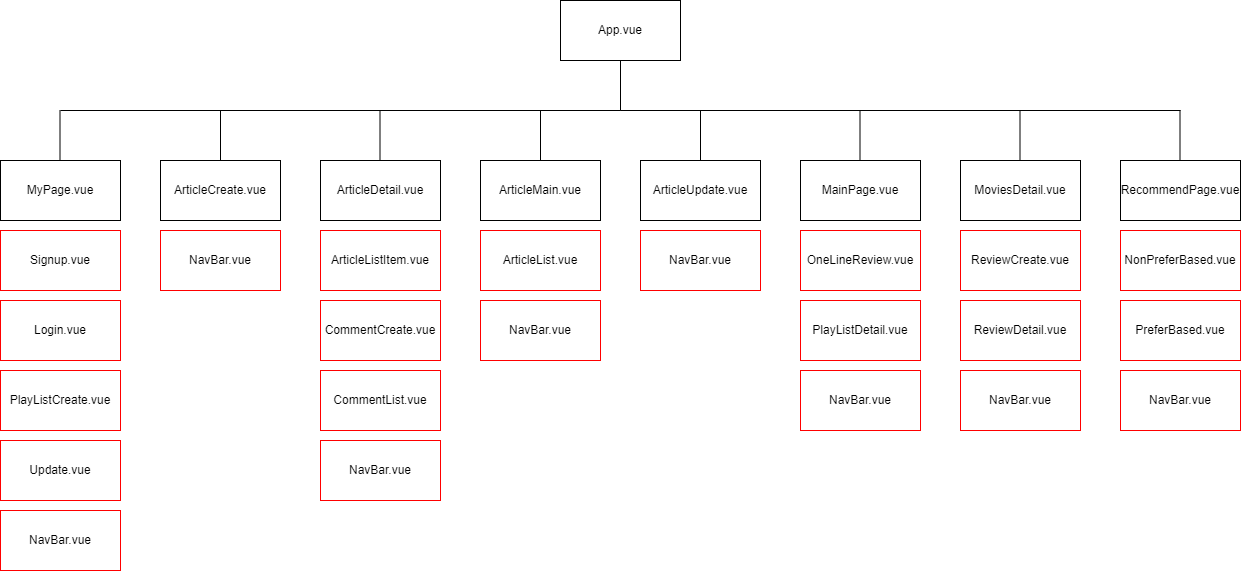

The diagram above was exported from draw.io. Its source (the exported page's mxGraphModel, read from the mxfile embedded in the PNG):
<mxGraphModel dx="2261" dy="1915" grid="1" gridSize="10" guides="1" tooltips="1" connect="1" arrows="1" fold="1" page="1" pageScale="1" pageWidth="827" pageHeight="1169" math="0" shadow="0">
  <root>
    <mxCell id="0" />
    <mxCell id="1" parent="0" />
    <mxCell id="Wbwxk2zUQ_XiH07NpoDa-30" value="" style="edgeStyle=orthogonalEdgeStyle;rounded=0;orthogonalLoop=1;jettySize=auto;html=1;endArrow=none;endFill=0;" edge="1" parent="1" source="Wbwxk2zUQ_XiH07NpoDa-1" target="Wbwxk2zUQ_XiH07NpoDa-6">
      <mxGeometry relative="1" as="geometry" />
    </mxCell>
    <mxCell id="Wbwxk2zUQ_XiH07NpoDa-1" value="App.vue" style="rounded=0;whiteSpace=wrap;html=1;" vertex="1" parent="1">
      <mxGeometry x="280" y="-480" width="120" height="60" as="geometry" />
    </mxCell>
    <mxCell id="Wbwxk2zUQ_XiH07NpoDa-2" value="MyPage.vue" style="rounded=0;whiteSpace=wrap;html=1;" vertex="1" parent="1">
      <mxGeometry x="-280" y="-320" width="120" height="60" as="geometry" />
    </mxCell>
    <mxCell id="Wbwxk2zUQ_XiH07NpoDa-3" value="ArticleCreate.vue" style="rounded=0;whiteSpace=wrap;html=1;" vertex="1" parent="1">
      <mxGeometry x="-120" y="-320" width="120" height="60" as="geometry" />
    </mxCell>
    <mxCell id="Wbwxk2zUQ_XiH07NpoDa-4" value="ArticleDetail.vue" style="rounded=0;whiteSpace=wrap;html=1;" vertex="1" parent="1">
      <mxGeometry x="40" y="-320" width="120" height="60" as="geometry" />
    </mxCell>
    <mxCell id="Wbwxk2zUQ_XiH07NpoDa-32" value="" style="edgeStyle=orthogonalEdgeStyle;rounded=0;orthogonalLoop=1;jettySize=auto;html=1;endArrow=none;endFill=0;" edge="1" parent="1" source="Wbwxk2zUQ_XiH07NpoDa-5" target="Wbwxk2zUQ_XiH07NpoDa-1">
      <mxGeometry relative="1" as="geometry" />
    </mxCell>
    <mxCell id="Wbwxk2zUQ_XiH07NpoDa-5" value="ArticleMain.vue" style="rounded=0;whiteSpace=wrap;html=1;" vertex="1" parent="1">
      <mxGeometry x="200" y="-320" width="120" height="60" as="geometry" />
    </mxCell>
    <mxCell id="Wbwxk2zUQ_XiH07NpoDa-6" value="ArticleUpdate.vue" style="rounded=0;whiteSpace=wrap;html=1;" vertex="1" parent="1">
      <mxGeometry x="360" y="-320" width="120" height="60" as="geometry" />
    </mxCell>
    <mxCell id="Wbwxk2zUQ_XiH07NpoDa-8" value="MainPage.vue" style="rounded=0;whiteSpace=wrap;html=1;" vertex="1" parent="1">
      <mxGeometry x="520" y="-320" width="120" height="60" as="geometry" />
    </mxCell>
    <mxCell id="Wbwxk2zUQ_XiH07NpoDa-9" value="MoviesDetail.vue" style="rounded=0;whiteSpace=wrap;html=1;" vertex="1" parent="1">
      <mxGeometry x="680" y="-320" width="120" height="60" as="geometry" />
    </mxCell>
    <mxCell id="Wbwxk2zUQ_XiH07NpoDa-10" value="RecommendPage.vue" style="rounded=0;whiteSpace=wrap;html=1;" vertex="1" parent="1">
      <mxGeometry x="840" y="-320" width="120" height="60" as="geometry" />
    </mxCell>
    <mxCell id="Wbwxk2zUQ_XiH07NpoDa-24" value="Login.vue" style="rounded=0;whiteSpace=wrap;html=1;strokeColor=#ff0000;" vertex="1" parent="1">
      <mxGeometry x="-280" y="-180" width="120" height="60" as="geometry" />
    </mxCell>
    <mxCell id="Wbwxk2zUQ_XiH07NpoDa-25" value="PlayListCreate.vue" style="rounded=0;whiteSpace=wrap;html=1;strokeColor=#ff0000;" vertex="1" parent="1">
      <mxGeometry x="-280" y="-110" width="120" height="60" as="geometry" />
    </mxCell>
    <mxCell id="Wbwxk2zUQ_XiH07NpoDa-26" value="Signup.vue" style="rounded=0;whiteSpace=wrap;html=1;strokeColor=#ff0000;" vertex="1" parent="1">
      <mxGeometry x="-280" y="-250" width="120" height="60" as="geometry" />
    </mxCell>
    <mxCell id="Wbwxk2zUQ_XiH07NpoDa-27" value="Update.vue" style="rounded=0;whiteSpace=wrap;html=1;strokeColor=#ff0000;" vertex="1" parent="1">
      <mxGeometry x="-280" y="-40" width="120" height="60" as="geometry" />
    </mxCell>
    <mxCell id="Wbwxk2zUQ_XiH07NpoDa-33" value="" style="endArrow=none;html=1;rounded=0;exitX=0.5;exitY=0;exitDx=0;exitDy=0;" edge="1" parent="1">
      <mxGeometry width="50" height="50" relative="1" as="geometry">
        <mxPoint x="-60" y="-320" as="sourcePoint" />
        <mxPoint x="-60" y="-370" as="targetPoint" />
      </mxGeometry>
    </mxCell>
    <mxCell id="Wbwxk2zUQ_XiH07NpoDa-34" value="" style="endArrow=none;html=1;rounded=0;" edge="1" parent="1">
      <mxGeometry width="50" height="50" relative="1" as="geometry">
        <mxPoint x="-220" y="-370" as="sourcePoint" />
        <mxPoint x="270" y="-370" as="targetPoint" />
      </mxGeometry>
    </mxCell>
    <mxCell id="Wbwxk2zUQ_XiH07NpoDa-35" value="" style="endArrow=none;html=1;rounded=0;exitX=0.5;exitY=0;exitDx=0;exitDy=0;" edge="1" parent="1">
      <mxGeometry width="50" height="50" relative="1" as="geometry">
        <mxPoint x="99.5" y="-320" as="sourcePoint" />
        <mxPoint x="99.5" y="-370" as="targetPoint" />
      </mxGeometry>
    </mxCell>
    <mxCell id="Wbwxk2zUQ_XiH07NpoDa-36" value="" style="endArrow=none;html=1;rounded=0;exitX=0.5;exitY=0;exitDx=0;exitDy=0;" edge="1" parent="1">
      <mxGeometry width="50" height="50" relative="1" as="geometry">
        <mxPoint x="-220.5" y="-320" as="sourcePoint" />
        <mxPoint x="-220.5" y="-370" as="targetPoint" />
      </mxGeometry>
    </mxCell>
    <mxCell id="Wbwxk2zUQ_XiH07NpoDa-37" value="" style="endArrow=none;html=1;rounded=0;" edge="1" parent="1">
      <mxGeometry width="50" height="50" relative="1" as="geometry">
        <mxPoint x="414" y="-370" as="sourcePoint" />
        <mxPoint x="900" y="-370" as="targetPoint" />
      </mxGeometry>
    </mxCell>
    <mxCell id="Wbwxk2zUQ_XiH07NpoDa-38" value="" style="endArrow=none;html=1;rounded=0;exitX=0.5;exitY=0;exitDx=0;exitDy=0;" edge="1" parent="1">
      <mxGeometry width="50" height="50" relative="1" as="geometry">
        <mxPoint x="579.5" y="-320" as="sourcePoint" />
        <mxPoint x="579.5" y="-370" as="targetPoint" />
      </mxGeometry>
    </mxCell>
    <mxCell id="Wbwxk2zUQ_XiH07NpoDa-39" value="" style="endArrow=none;html=1;rounded=0;exitX=0.5;exitY=0;exitDx=0;exitDy=0;" edge="1" parent="1">
      <mxGeometry width="50" height="50" relative="1" as="geometry">
        <mxPoint x="739.5" y="-320" as="sourcePoint" />
        <mxPoint x="739.5" y="-370" as="targetPoint" />
      </mxGeometry>
    </mxCell>
    <mxCell id="Wbwxk2zUQ_XiH07NpoDa-40" value="" style="endArrow=none;html=1;rounded=0;exitX=0.5;exitY=0;exitDx=0;exitDy=0;" edge="1" parent="1">
      <mxGeometry width="50" height="50" relative="1" as="geometry">
        <mxPoint x="899.5" y="-320" as="sourcePoint" />
        <mxPoint x="899.5" y="-370" as="targetPoint" />
      </mxGeometry>
    </mxCell>
    <mxCell id="Wbwxk2zUQ_XiH07NpoDa-42" value="ArticleList.vue" style="rounded=0;whiteSpace=wrap;html=1;strokeColor=#ff0000;" vertex="1" parent="1">
      <mxGeometry x="200" y="-250" width="120" height="60" as="geometry" />
    </mxCell>
    <mxCell id="Wbwxk2zUQ_XiH07NpoDa-43" value="ArticleListItem.vue" style="rounded=0;whiteSpace=wrap;html=1;strokeColor=#ff0000;align=center;" vertex="1" parent="1">
      <mxGeometry x="40" y="-250" width="120" height="60" as="geometry" />
    </mxCell>
    <mxCell id="Wbwxk2zUQ_XiH07NpoDa-44" value="CommentCreate.vue" style="rounded=0;whiteSpace=wrap;html=1;strokeColor=#ff0000;align=center;" vertex="1" parent="1">
      <mxGeometry x="40" y="-180" width="120" height="60" as="geometry" />
    </mxCell>
    <mxCell id="Wbwxk2zUQ_XiH07NpoDa-45" value="CommentList.vue" style="rounded=0;whiteSpace=wrap;html=1;strokeColor=#ff0000;align=center;" vertex="1" parent="1">
      <mxGeometry x="40" y="-110" width="120" height="60" as="geometry" />
    </mxCell>
    <mxCell id="Wbwxk2zUQ_XiH07NpoDa-46" value="OneLineReview.vue" style="rounded=0;whiteSpace=wrap;html=1;strokeColor=#ff0000;align=center;" vertex="1" parent="1">
      <mxGeometry x="520" y="-250" width="120" height="60" as="geometry" />
    </mxCell>
    <mxCell id="Wbwxk2zUQ_XiH07NpoDa-47" value="PlayListDetail.vue" style="rounded=0;whiteSpace=wrap;html=1;strokeColor=#ff0000;align=center;" vertex="1" parent="1">
      <mxGeometry x="520" y="-180" width="120" height="60" as="geometry" />
    </mxCell>
    <mxCell id="Wbwxk2zUQ_XiH07NpoDa-48" value="NonPreferBased.vue" style="rounded=0;whiteSpace=wrap;html=1;strokeColor=#ff0000;align=center;" vertex="1" parent="1">
      <mxGeometry x="840" y="-250" width="120" height="60" as="geometry" />
    </mxCell>
    <mxCell id="Wbwxk2zUQ_XiH07NpoDa-49" value="PreferBased.vue" style="rounded=0;whiteSpace=wrap;html=1;strokeColor=#ff0000;align=center;" vertex="1" parent="1">
      <mxGeometry x="840" y="-180" width="120" height="60" as="geometry" />
    </mxCell>
    <mxCell id="Wbwxk2zUQ_XiH07NpoDa-50" value="ReviewCreate.vue" style="rounded=0;whiteSpace=wrap;html=1;strokeColor=#ff0000;align=center;" vertex="1" parent="1">
      <mxGeometry x="680" y="-250" width="120" height="60" as="geometry" />
    </mxCell>
    <mxCell id="Wbwxk2zUQ_XiH07NpoDa-51" value="ReviewDetail.vue" style="rounded=0;whiteSpace=wrap;html=1;strokeColor=#ff0000;align=center;" vertex="1" parent="1">
      <mxGeometry x="680" y="-180" width="120" height="60" as="geometry" />
    </mxCell>
    <mxCell id="Wbwxk2zUQ_XiH07NpoDa-52" value="NavBar.vue" style="rounded=0;whiteSpace=wrap;html=1;strokeColor=#ff0000;" vertex="1" parent="1">
      <mxGeometry x="-280" y="30" width="120" height="60" as="geometry" />
    </mxCell>
    <mxCell id="Wbwxk2zUQ_XiH07NpoDa-53" value="NavBar.vue" style="rounded=0;whiteSpace=wrap;html=1;strokeColor=#ff0000;" vertex="1" parent="1">
      <mxGeometry x="-120" y="-250" width="120" height="60" as="geometry" />
    </mxCell>
    <mxCell id="Wbwxk2zUQ_XiH07NpoDa-54" value="NavBar.vue" style="rounded=0;whiteSpace=wrap;html=1;strokeColor=#ff0000;" vertex="1" parent="1">
      <mxGeometry x="40" y="-40" width="120" height="60" as="geometry" />
    </mxCell>
    <mxCell id="Wbwxk2zUQ_XiH07NpoDa-55" value="NavBar.vue" style="rounded=0;whiteSpace=wrap;html=1;strokeColor=#ff0000;" vertex="1" parent="1">
      <mxGeometry x="200" y="-180" width="120" height="60" as="geometry" />
    </mxCell>
    <mxCell id="Wbwxk2zUQ_XiH07NpoDa-56" value="NavBar.vue" style="rounded=0;whiteSpace=wrap;html=1;strokeColor=#ff0000;" vertex="1" parent="1">
      <mxGeometry x="360" y="-250" width="120" height="60" as="geometry" />
    </mxCell>
    <mxCell id="Wbwxk2zUQ_XiH07NpoDa-57" value="NavBar.vue" style="rounded=0;whiteSpace=wrap;html=1;strokeColor=#ff0000;" vertex="1" parent="1">
      <mxGeometry x="520" y="-110" width="120" height="60" as="geometry" />
    </mxCell>
    <mxCell id="Wbwxk2zUQ_XiH07NpoDa-58" value="NavBar.vue" style="rounded=0;whiteSpace=wrap;html=1;strokeColor=#ff0000;" vertex="1" parent="1">
      <mxGeometry x="680" y="-110" width="120" height="60" as="geometry" />
    </mxCell>
    <mxCell id="Wbwxk2zUQ_XiH07NpoDa-59" value="NavBar.vue" style="rounded=0;whiteSpace=wrap;html=1;strokeColor=#ff0000;" vertex="1" parent="1">
      <mxGeometry x="840" y="-110" width="120" height="60" as="geometry" />
    </mxCell>
  </root>
</mxGraphModel>